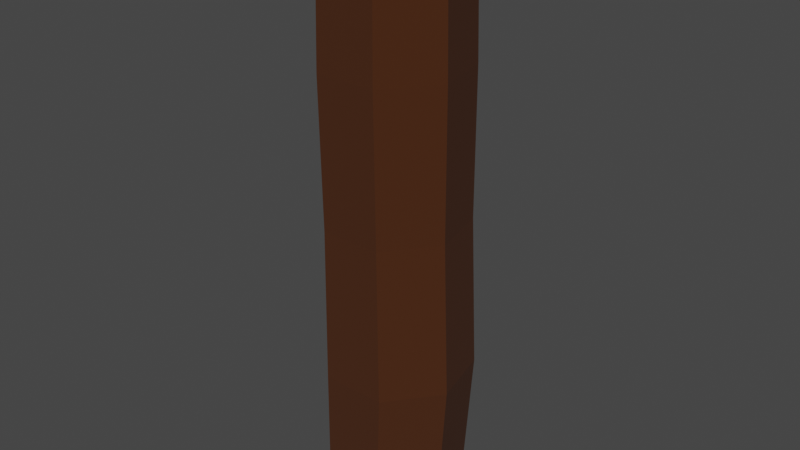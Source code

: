 # Source: wood.blend  (saved by Blender 2.93.20; exported with 4.5.12 LTS)
import bpy
from mathutils import Matrix  # noqa: F401  (used for matrix-valued properties, if any)

bpy.ops.wm.read_factory_settings(use_empty=True)
scene = bpy.context.scene
scene.name = 'Scene'

# ---- collections
col_collection = bpy.data.collections.new('Collection'); scene.collection.children.link(col_collection)

# ---- materials (node trees are filled in below, after node groups)
mat_material_002 = bpy.data.materials.new('Material.002')
mat_material_002.use_transparent_shadow = False
mat_material_001 = bpy.data.materials.new('Material.001')
mat_material_001.use_transparent_shadow = False

# ---- material node trees
mat_material_002.use_nodes = True; mat_material_002.node_tree.nodes.clear()
_N = mat_material_002.node_tree.nodes; _L = mat_material_002.node_tree.links
n0 = _N.new('ShaderNodeBsdfPrincipled'); n0.name = 'Principled BSDF'; n0.location = (10, 300)
n0.distribution = 'GGX'
n0.subsurface_method = 'BURLEY'
n0.inputs[0].default_value = (0.07425, 0.02707, 0.00691, 1.0)
n0.inputs[2].default_value = 1.0
n0.inputs[3].default_value = 1.45
n0.inputs[27].default_value = (0.0, 0.0, 0.0, 1.0)
n0.inputs[28].default_value = 1.0
n1 = _N.new('ShaderNodeOutputMaterial'); n1.name = 'Material Output'; n1.location = (300, 300)
_L.new(n0.outputs[0], n1.inputs[0])
n1.is_active_output = True
mat_material_001.use_nodes = True; mat_material_001.node_tree.nodes.clear()
_N = mat_material_001.node_tree.nodes; _L = mat_material_001.node_tree.links
n0 = _N.new('ShaderNodeBsdfPrincipled'); n0.name = 'Principled BSDF'; n0.location = (10, 300)
n0.distribution = 'GGX'
n0.subsurface_method = 'BURLEY'
n0.inputs[0].default_value = (0.05686, 0.01376, 0.0, 1.0)
n0.inputs[2].default_value = 1.0
n0.inputs[3].default_value = 1.45
n0.inputs[27].default_value = (0.0, 0.0, 0.0, 1.0)
n0.inputs[28].default_value = 1.0
n1 = _N.new('ShaderNodeOutputMaterial'); n1.name = 'Material Output'; n1.location = (300, 300)
_L.new(n0.outputs[0], n1.inputs[0])
n1.is_active_output = True

# ---- world
world_world = bpy.data.worlds.new('World'); scene.world = world_world
world_world.use_nodes = True; world_world.node_tree.nodes.clear()
_N = world_world.node_tree.nodes; _L = world_world.node_tree.links
n0 = _N.new('ShaderNodeOutputWorld'); n0.name = 'World Output'; n0.location = (300, 300)
n1 = _N.new('ShaderNodeBackground'); n1.name = 'Background'; n1.location = (10, 300)
n1.inputs[0].default_value = (0.05088, 0.05088, 0.05088, 1.0)
_L.new(n1.outputs[0], n0.inputs[0])
n0.is_active_output = True
world_world.color = (0.05088, 0.05088, 0.05088)
world_world.use_sun_shadow = False
world_world.sun_shadow_jitter_overblur = 0.0

# ---- meshes
me_cylinder_001 = bpy.data.meshes.new('Cylinder.001')
me_cylinder_001.from_pydata([(0.01827, 0.8616, -0.9862), (0.6919, 0.5372, -0.9862), (0.8583, -0.1917, -0.9862), (0.3921, -0.7763, -0.9862), (-0.3556, -0.7763, -0.9862), (-0.8218, -0.1917, -0.9862), (-0.6554, 0.5372, -0.9862), (0.06484, 0.8383, 6.958), (0.7259, 0.52, 6.958), (0.8891, -0.1953, 6.958), (0.3986, -0.769, 6.958), (-0.302, -0.769, 6.958), (-0.7595, -0.1953, 6.958), (-0.5962, 0.52, 6.958), (0.7266, -0.3996, 6.958), (0.4252, -0.123, 6.958), (0.2013, -0.2553, 6.958), (0.01827, 0.9417, -1.055), (0.1096, 1.0, 1.018), (0.7545, 0.5872, -1.055), (0.8914, 0.6235, 1.018), (0.9364, -0.2096, -1.055), (1.085, -0.2225, 1.018), (0.4269, -0.8485, -1.055), (0.5435, -0.901, 1.018), (-0.3903, -0.8485, -1.055), (-0.3243, -0.901, 1.018), (-0.8999, -0.2096, -1.055), (-0.8653, -0.2225, 1.018), (-0.718, 0.5872, -1.055), (-0.6722, 0.6235, 1.018), (0.07306, 0.9517, 3.108), (0.8171, 0.5934, 3.108), (1.001, -0.2118, 3.108), (0.486, -0.8575, 3.108), (-0.3399, -0.8575, 3.108), (-0.8548, -0.2118, 3.108), (-0.671, 0.5934, 3.108), (0.0548, 0.9671, 5.11), (0.8109, 0.603, 5.11), (0.9977, -0.2152, 5.11), (0.4744, -0.8714, 5.11), (-0.3648, -0.8714, 5.11), (-0.8881, -0.2152, 5.11), (-0.7013, 0.603, 5.11), (0.0548, 0.9196, 7.02), (0.7738, 0.5733, 7.02), (0.9513, -0.2046, 7.02), (0.4538, -0.8285, 7.02), (-0.3442, -0.8285, 7.02), (-0.8417, -0.2046, 7.02), (-0.6642, 0.5733, 7.02), (0.7451, -0.4632, 7.02), (0.6985, -0.5904, 5.11), (0.7982, -0.4653, 5.11), (0.5517, -0.7276, 6.412), (0.7086, -0.5325, 6.366), (0.8103, -0.4506, 3.779), (0.824, -0.4331, 4.701), (0.4276, -0.1598, 7.02), (0.2378, -0.2699, 7.02), (0.01827, 0.8616, -1.055), (0.6919, 0.5372, -1.055), (0.8583, -0.1917, -1.055), (0.3921, -0.7763, -1.055), (-0.3556, -0.7763, -1.055), (-0.8218, -0.1917, -1.055), (-0.6554, 0.5372, -1.055), (0.01827, 0.8616, -0.9862), (0.6919, 0.5372, -0.9862), (0.8583, -0.1917, -0.9862), (0.3921, -0.7763, -0.9862), (-0.3556, -0.7763, -0.9862), (-0.8218, -0.1917, -0.9862), (-0.6554, 0.5372, -0.9862), (0.06484, 0.8383, 7.02), (0.7259, 0.52, 7.02), (0.8891, -0.1953, 7.02), (0.3986, -0.769, 7.02), (-0.302, -0.769, 7.02), (-0.7595, -0.1953, 7.02), (-0.5962, 0.52, 7.02), (0.7266, -0.3996, 7.02), (0.4252, -0.123, 7.02), (0.2013, -0.2553, 7.02), (0.06484, 0.8383, 6.958), (0.7259, 0.52, 6.958), (0.8891, -0.1953, 6.958), (0.3986, -0.769, 6.958), (-0.302, -0.769, 6.958), (-0.7595, -0.1953, 6.958), (-0.5962, 0.52, 6.958), (0.7266, -0.3996, 6.958), (0.4252, -0.123, 6.958), (0.2013, -0.2553, 6.958)], [], [(0, 1, 2, 3, 4, 5, 6), (8, 7, 13, 12, 11, 10, 16, 15, 14, 9), (17, 18, 20, 19), (19, 20, 22, 21), (21, 22, 24, 23), (23, 24, 26, 25), (25, 26, 28, 27), (18, 30, 37, 31), (27, 28, 30, 29), (29, 30, 18, 17), (21, 23, 64, 63), (33, 32, 39, 40), (22, 20, 32, 33), (28, 26, 35, 36), (20, 18, 31, 32), (24, 22, 33, 34), (30, 28, 36, 37), (26, 24, 34, 35), (44, 43, 50, 51), (31, 37, 44, 38), (36, 35, 42, 43), (34, 33, 40, 54, 58, 57, 53, 41), (32, 31, 38, 39), (37, 36, 43, 44), (35, 34, 41, 42), (51, 50, 80, 81), (42, 41, 48, 49), (40, 39, 46, 47), (38, 44, 51, 45), (43, 42, 49, 50), (41, 53, 55, 48), (39, 38, 45, 46), (52, 56, 54, 40, 47), (60, 56, 52, 59), (67, 61, 68, 74), (27, 29, 67, 66), (23, 25, 65, 64), (29, 17, 61, 67), (19, 21, 63, 62), (25, 27, 66, 65), (17, 19, 62, 61), (65, 66, 73, 72), (63, 64, 71, 70), (61, 62, 69, 68), (66, 67, 74, 73), (64, 65, 72, 71), (62, 63, 70, 69), (83, 82, 92, 93), (59, 52, 82, 83), (52, 47, 77, 82), (45, 51, 81, 75), (60, 59, 83, 84), (49, 48, 78, 79), (46, 45, 75, 76), (48, 60, 84, 78), (50, 49, 79, 80), (47, 46, 76, 77), (80, 79, 89, 90), (77, 76, 86, 87), (84, 83, 93, 94), (81, 80, 90, 91), (82, 77, 87, 92), (78, 84, 94, 88), (75, 81, 91, 85), (79, 78, 88, 89), (76, 75, 85, 86), (48, 55, 60), (53, 57, 58), (55, 53, 56, 60), (56, 53, 58, 54)])
me_cylinder_001.polygons.foreach_set('material_index', [0, 0, 1, 1, 1, 1, 1, 1, 1, 1, 1, 1, 1, 1, 1, 1, 1, 1, 1, 1, 1, 1, 1, 1, 1, 1, 1, 1, 1, 1, 1, 1, 1, 1, 1, 1, 1, 1, 1, 1, 1, 1, 1, 1, 1, 1, 1, 1, 1, 1, 1, 1, 1, 1, 1, 1, 1, 1, 1, 1, 1, 1, 1, 1, 1, 1, 1, 1, 1, 1])
_uv = me_cylinder_001.uv_layers.new(name='UVMap')
_uv.uv.foreach_set('vector', [0.75, 0.49, 0.9376, 0.3996, 0.984, 0.1966, 0.8541, 0.03377, 0.6459, 0.03377, 0.516, 0.1966, 0.5624, 0.3996, 0.4376, 0.3996, 0.25, 0.49, 0.06236, 0.3996, 0.01602, 0.1966, 0.1459, 0.03377, 0.3541, 0.03377, 0.2978, 0.1796, 0.3473, 0.2083, 0.4302, 0.1291, 0.484, 0.1966, 1.0, 0.5, 1.0, 1.0, 0.8571, 1.0, 0.8571, 0.5, 0.8571, 0.5, 0.8571, 1.0, 0.7143, 1.0, 0.7143, 0.5, 0.7143, 0.5, 0.7143, 1.0, 0.5714, 1.0, 0.5714, 0.5, 0.5714, 0.5, 0.5714, 1.0, 0.4286, 1.0, 0.4286, 0.5, 0.4286, 0.5, 0.4286, 1.0, 0.2857, 1.0, 0.2857, 0.5, 2.98e-08, 1.0, 0.1429, 1.0, 0.1429, 1.0, 2.98e-08, 1.0, 0.2857, 0.5, 0.2857, 1.0, 0.1429, 1.0, 0.1429, 0.5, 0.1429, 0.5, 0.1429, 1.0, 2.98e-08, 1.0, 2.98e-08, 0.5, 0.7143, 0.5, 0.5714, 0.5, 0.5714, 0.5, 0.7143, 0.5, 0.7143, 1.0, 0.8571, 1.0, 0.8571, 1.0, 0.7143, 1.0, 0.7143, 1.0, 0.8571, 1.0, 0.8571, 1.0, 0.7143, 1.0, 0.2857, 1.0, 0.4286, 1.0, 0.4286, 1.0, 0.2857, 1.0, 0.8571, 1.0, 1.0, 1.0, 1.0, 1.0, 0.8571, 1.0, 0.5714, 1.0, 0.7143, 1.0, 0.7143, 1.0, 0.5714, 1.0, 0.1429, 1.0, 0.2857, 1.0, 0.2857, 1.0, 0.1429, 1.0, 0.4286, 1.0, 0.5714, 1.0, 0.5714, 1.0, 0.4286, 1.0, 0.1429, 1.0, 0.2857, 1.0, 0.2857, 1.0, 0.1429, 1.0, 2.98e-08, 1.0, 0.1429, 1.0, 0.1429, 1.0, 2.98e-08, 1.0, 0.2857, 1.0, 0.4286, 1.0, 0.4286, 1.0, 0.2857, 1.0, 0.5714, 1.0, 0.7143, 1.0, 0.7143, 1.0, 0.6598, 1.0, 0.6665, 1.0, 0.662, 1.0, 0.6326, 1.0, 0.5714, 1.0, 0.8571, 1.0, 1.0, 1.0, 1.0, 1.0, 0.8571, 1.0, 0.1429, 1.0, 0.2857, 1.0, 0.2857, 1.0, 0.1429, 1.0, 0.4286, 1.0, 0.5714, 1.0, 0.5714, 1.0, 0.4286, 1.0, 0.1429, 1.0, 0.2857, 1.0, 0.2857, 1.0, 0.1429, 1.0, 0.4286, 1.0, 0.5714, 1.0, 0.5714, 1.0, 0.4286, 1.0, 0.7143, 1.0, 0.8571, 1.0, 0.8571, 1.0, 0.7143, 1.0, 2.98e-08, 1.0, 0.1429, 1.0, 0.1429, 1.0, 2.98e-08, 1.0, 0.2857, 1.0, 0.4286, 1.0, 0.4286, 1.0, 0.2857, 1.0, 0.5714, 1.0, 0.6326, 1.0, 0.5972, 1.0, 0.5714, 1.0, 0.8571, 1.0, 1.0, 1.0, 1.0, 1.0, 0.8571, 1.0, 0.6551, 1.0, 0.6413, 1.0, 0.6598, 1.0, 0.7143, 1.0, 0.7143, 1.0, 0.2978, 0.1796, 0.6413, 1.0, 0.4302, 0.1291, 0.3473, 0.2083, 0.1429, 0.5, 2.98e-08, 0.5, 2.98e-08, 0.5, 0.1429, 0.5, 0.2857, 0.5, 0.1429, 0.5, 0.1429, 0.5, 0.2857, 0.5, 0.5714, 0.5, 0.4286, 0.5, 0.4286, 0.5, 0.5714, 0.5, 0.1429, 0.5, 2.98e-08, 0.5, 2.98e-08, 0.5, 0.1429, 0.5, 0.8571, 0.5, 0.7143, 0.5, 0.7143, 0.5, 0.8571, 0.5, 0.4286, 0.5, 0.2857, 0.5, 0.2857, 0.5, 0.4286, 0.5, 1.0, 0.5, 0.8571, 0.5, 0.8571, 0.5, 1.0, 0.5, 0.4286, 0.5, 0.2857, 0.5, 0.2857, 0.5, 0.4286, 0.5, 0.7143, 0.5, 0.5714, 0.5, 0.5714, 0.5, 0.7143, 0.5, 1.0, 0.5, 0.8571, 0.5, 0.8571, 0.5, 1.0, 0.5, 0.2857, 0.5, 0.1429, 0.5, 0.1429, 0.5, 0.2857, 0.5, 0.5714, 0.5, 0.4286, 0.5, 0.4286, 0.5, 0.5714, 0.5, 0.8571, 0.5, 0.7143, 0.5, 0.7143, 0.5, 0.8571, 0.5, 0.3473, 0.2083, 0.4302, 0.1291, 0.4302, 0.1291, 0.3473, 0.2083, 0.3473, 0.2083, 0.4302, 0.1291, 0.4302, 0.1291, 0.3473, 0.2083, 0.6551, 1.0, 0.7143, 1.0, 0.7143, 1.0, 0.6551, 1.0, 2.98e-08, 1.0, 0.1429, 1.0, 0.1429, 1.0, 2.98e-08, 1.0, 0.2978, 0.1796, 0.3473, 0.2083, 0.3473, 0.2083, 0.2978, 0.1796, 0.4286, 1.0, 0.5714, 1.0, 0.5714, 1.0, 0.4286, 1.0, 0.8571, 1.0, 1.0, 1.0, 1.0, 1.0, 0.8571, 1.0, 0.3541, 0.03377, 0.2978, 0.1796, 0.2978, 0.1796, 0.3541, 0.03377, 0.2857, 1.0, 0.4286, 1.0, 0.4286, 1.0, 0.2857, 1.0, 0.7143, 1.0, 0.8571, 1.0, 0.8571, 1.0, 0.7143, 1.0, 0.2857, 1.0, 0.4286, 1.0, 0.4286, 1.0, 0.2857, 1.0, 0.7143, 1.0, 0.8571, 1.0, 0.8571, 1.0, 0.7143, 1.0, 0.2978, 0.1796, 0.3473, 0.2083, 0.3473, 0.2083, 0.2978, 0.1796, 0.1429, 1.0, 0.2857, 1.0, 0.2857, 1.0, 0.1429, 1.0, 0.6551, 1.0, 0.7143, 1.0, 0.7143, 1.0, 0.6551, 1.0, 0.3541, 0.03377, 0.2978, 0.1796, 0.2978, 0.1796, 0.3541, 0.03377, 2.98e-08, 1.0, 0.1429, 1.0, 0.1429, 1.0, 2.98e-08, 1.0, 0.4286, 1.0, 0.5714, 1.0, 0.5714, 1.0, 0.4286, 1.0, 0.8571, 1.0, 1.0, 1.0, 1.0, 1.0, 0.8571, 1.0, 0.3541, 0.03377, 0.5972, 1.0, 0.2978, 0.1796, 0.6326, 1.0, 0.662, 1.0, 0.6665, 1.0, 0.5972, 1.0, 0.6326, 1.0, 0.6413, 1.0, 0.2978, 0.1796, 0.6413, 1.0, 0.6326, 1.0, 0.6665, 1.0, 0.6598, 1.0])
me_cylinder_001.materials.append(mat_material_002)
me_cylinder_001.materials.append(mat_material_001)
me_cylinder_001.use_remesh_fix_poles = True
me_cylinder_001.use_remesh_preserve_attributes = False
me_cylinder_001.update()

# ---- objects
ob_wood = bpy.data.objects.new('Wood', me_cylinder_001)

# ---- transforms, parenting, visibility, modifiers, constraints
ob_wood.location = (0.0, 0.0, 0.0)
ob_wood.scale = (0.2079, 0.2079, 0.2079)

# ---- collection membership
col_collection.objects.link(ob_wood)

# ---- scene / render settings (as saved in the file)
scene.frame_start = 1; scene.frame_end = 250; scene.frame_set(1)
scene.render.engine = 'BLENDER_EEVEE_NEXT'
scene.cycles.use_denoising = False
scene.cycles.samples = 128
scene.cycles.sampling_pattern = 'TABULATED_SOBOL'
scene.cycles.use_adaptive_sampling = False
scene.cycles.use_light_tree = False
scene.view_settings.view_transform = 'Filmic'
bpy.context.view_layer.update()

# ---- added for rendering (the .blend has no active camera and no usable light): camera, sun
cam_auto = bpy.data.cameras.new('AutoCamera')
cam_auto.lens = 50.0
cam_auto.sensor_width = 36.0
cam_auto.clip_end = 1000.0
ob_auto_camera = bpy.data.objects.new('AutoCamera', cam_auto)
scene.collection.objects.link(ob_auto_camera)
ob_auto_camera.location = (1.66006, -1.95874, 1.93282)
ob_auto_camera.rotation_euler = (1.09748, -7.21219e-08, 0.694738)
scene.camera = ob_auto_camera
light_auto_sun = bpy.data.lights.new('AutoSun', 'SUN')
light_auto_sun.energy = 3.0
light_auto_sun.angle = 0.0523599
ob_auto_sun = bpy.data.objects.new('AutoSun', light_auto_sun)
scene.collection.objects.link(ob_auto_sun)
ob_auto_sun.rotation_euler = (0.872665, 0.174533, 0.523599)
bpy.context.view_layer.update()
